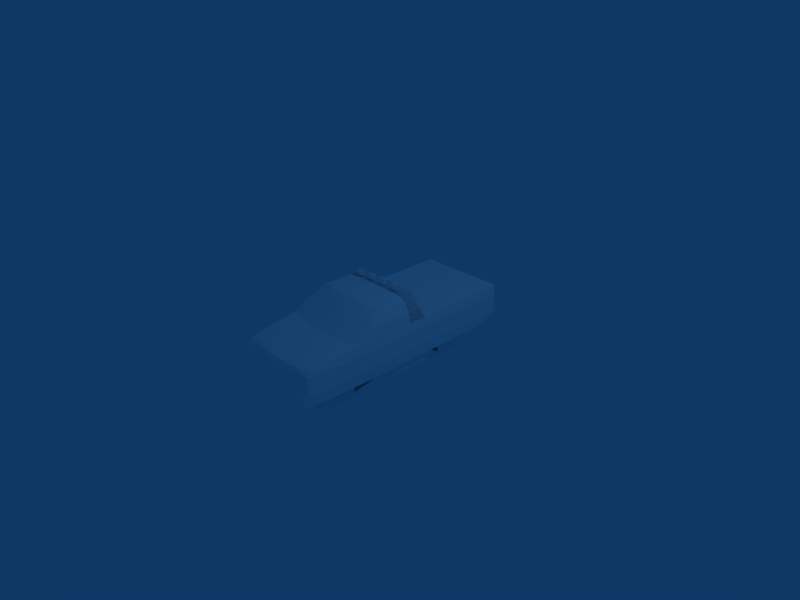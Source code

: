 # Source: executioner-MT.blend  (saved by Blender 2.48.1; exported with 4.5.12 LTS)
import bpy
from mathutils import Matrix  # noqa: F401  (used for matrix-valued properties, if any)

bpy.ops.wm.read_factory_settings(use_empty=True)
scene = bpy.context.scene
scene.name = 'Scene'

# ---- collections
col_collection_1 = bpy.data.collections.new('Collection 1'); scene.collection.children.link(col_collection_1)

# ---- materials (node trees are filled in below, after node groups)
mat_material_1 = bpy.data.materials.new('Material#1')
mat_material_1.alpha_threshold = 0.0
mat_material_1.diffuse_color = (1.0, 1.0, 1.0, 1.0)
mat_material_1.roughness = 0.5
mat_material_1.line_color = (0.0, 0.0, 0.0, 1.0)

# ---- material node trees

# ---- world
world_world = bpy.data.worlds.new('World'); scene.world = world_world
world_world.color = (0.05656, 0.2208, 0.4)
world_world.use_sun_shadow = False
world_world.sun_shadow_jitter_overblur = 0.0
world_world.cycles.sampling_method = 'MANUAL'
world_world.cycles.sample_map_resolution = 256

# ---- cameras
cam_camera = bpy.data.cameras.new('Camera')
cam_camera.passepartout_alpha = 0.2
cam_camera.clip_end = 100.0
cam_camera.lens = 35.0
cam_camera.ortho_scale = 7.314
cam_camera.show_passepartout = False
cam_camera.show_safe_areas = True
cam_camera.dof.focus_distance = 0.0
cam_camera.dof.aperture_fstop = 128.0

# ---- lights
light_spot = bpy.data.lights.new('Spot', 'POINT')
light_spot.transmission_factor = 0.0
light_spot.cutoff_distance = 30.0
light_spot.energy = 100.0
light_spot.shadow_buffer_clip_start = 1.001
light_spot.shadow_soft_size = 1.0
light_spot.shadow_maximum_resolution = 0.006
light_spot.use_absolute_resolution = True
light_spot.cycles.use_multiple_importance_sampling = False

# ---- meshes
me_body0_prm0_material_1 = bpy.data.meshes.new('Body0.prm0_Material#1')
me_body0_prm0_material_1.from_pydata([(-0.651, 0.235, 0.4465), (-0.685, 0.3, 0.2935), (-0.685, 0.021, 0.2935), (-0.651, 0.021, 0.4465), (-0.592, 0.021, 0.5715), (-0.592, 0.201, 0.5715), (-0.54, -0.006, 0.6495), (-0.532, 0.169, 0.6785), (-0.36, -0.006, 0.6625), (-0.355, 0.163, 0.7035), (0.0, -0.006, 0.6735), (0.0, 0.163, 0.7035), (0.36, -0.006, 0.6645), (0.355, 0.163, 0.7035), (0.54, -0.006, 0.6465), (0.532, 0.169, 0.6785), (0.59, 0.021, 0.5725), (0.59, 0.201, 0.5725), (0.652, 0.021, 0.4445), (0.652, 0.235, 0.4445), (0.685, 0.021, 0.2935), (0.685, 0.3, 0.2935), (0.36, -0.515, 0.6655), (0.36, -0.006, 0.6645), (0.54, -0.006, 0.6465), (0.54, -0.44, 0.6495), (0.0, -0.541, 0.6685), (0.0, -0.006, 0.6735), (-0.54, -0.006, 0.6495), (-0.36, -0.006, 0.6625), (-0.36, -0.515, 0.6655), (-0.54, -0.44, 0.6495), (-0.592, 0.021, 0.5715), (-0.382, 0.016, 0.5725), (-0.36, -0.006, 0.6625), (-0.54, -0.006, 0.6495), (-0.685, 0.021, 0.2935), (-0.456, 0.016, 0.2935), (-0.427, 0.016, 0.4455), (-0.651, 0.021, 0.4465), (-0.191, 0.016, 0.5725), (0.0, -0.006, 0.6735), (0.456, 0.016, 0.2935), (0.427, 0.016, 0.4455), (0.191, 0.016, 0.5725), (0.0, 0.016, 0.5725), (-0.213, 0.016, 0.4455), (0.714, 1.741, 0.1675), (0.685, 1.791, 0.2935), (0.652, 1.845, 0.1675), (0.652, 1.845, -0.1125), (0.685, 1.792, -0.2145), (0.714, 1.741, -0.1125), (0.456, 1.845, 0.1675), (0.456, 1.791, 0.2935), (0.456, 1.845, -0.1125), (0.456, 1.792, -0.2145), (0.227, 1.845, 0.1675), (0.227, 1.791, 0.2935), (0.227, 1.845, -0.1125), (0.227, 1.792, -0.2145), (-0.652, 1.845, 0.1675), (-0.685, 1.791, 0.2935), (-0.714, 1.741, 0.1675), (-0.652, 1.845, -0.1125), (-0.685, 1.792, -0.2145), (-0.714, 1.741, -0.1125), (-0.456, 1.845, 0.1675), (-0.456, 1.791, 0.2935), (-0.456, 1.845, -0.1125), (-0.456, 1.792, -0.2145), (-0.227, 1.845, 0.1675), (-0.227, 1.791, 0.2935), (-0.227, 1.845, -0.1125), (-0.227, 1.792, -0.2145), (0.685, 1.664, -0.2395), (0.685, 1.792, -0.2145), (-0.685, 1.792, -0.2145), (-0.685, 1.664, -0.2395), (0.685, 1.537, -0.2645), (-0.685, 1.537, -0.2645), (0.685, 1.385, -0.2895), (-0.685, 1.385, -0.2895), (-0.685, -0.922, -0.2895), (0.685, -0.922, -0.2895), (0.662, -1.506, -0.2895), (-0.662, -1.506, -0.2895), (0.644, -1.658, -0.2895), (-0.644, -1.658, -0.2895), (-0.456, 1.385, -0.2895), (0.456, 1.385, -0.2895), (0.456, -1.531, -0.2895), (-0.456, -1.531, -0.2895), (-0.615, 1.537, -0.2645), (0.615, 1.537, -0.2645), (0.615, 1.385, -0.2895), (-0.615, 1.385, -0.2895), (-0.615, 1.664, -0.2395), (0.615, 1.664, -0.2395), (0.624, -1.734, -0.2895), (0.644, -1.658, -0.2895), (-0.644, -1.658, -0.2895), (-0.624, -1.734, -0.2895), (0.664, -1.658, 0.1665), (0.672, -1.658, -0.1125), (0.651, -1.734, -0.1125), (0.651, -1.734, 0.1665), (0.456, -1.754, -0.1125), (0.431, -1.759, -0.1125), (0.431, -1.759, 0.1665), (0.456, -1.754, 0.1665), (0.0, -1.794, -0.1125), (0.0, -1.794, 0.1665), (0.59, 0.021, 0.5725), (0.591, -0.566, 0.5725), (0.54, -0.44, 0.6495), (0.54, -0.006, 0.6465), (0.662, -1.506, 0.2425), (0.685, -0.922, 0.3195), (0.714, -0.922, 0.1675), (0.69, -1.506, 0.1675), (0.631, -1.709, 0.1915), (0.644, -1.658, 0.2175), (0.664, -1.658, 0.1665), (0.651, -1.734, 0.1665), (0.69, -1.506, -0.1125), (0.714, -0.922, -0.1125), (0.685, -0.922, -0.2895), (0.662, -1.506, -0.2895), (0.685, 0.021, 0.2935), (0.652, -0.744, 0.4455), (0.652, 0.021, 0.4445), (0.672, -1.658, -0.1125), (0.714, 0.016, 0.1675), (0.714, 0.016, -0.1125), (0.644, -1.658, -0.2895), (0.685, 0.016, -0.2895), (-0.685, 0.021, 0.2935), (-0.685, 0.3, 0.2935), (-0.651, 0.235, 0.4465), (-0.651, 0.021, 0.4465), (-0.592, 0.021, 0.5715), (-0.592, 0.201, 0.5715), (-0.54, -0.006, 0.6495), (-0.532, 0.169, 0.6785), (0.59, 0.021, 0.5725), (0.54, -0.006, 0.6465), (0.532, 0.169, 0.6785), (0.59, 0.201, 0.5725), (0.652, 0.021, 0.4445), (0.652, 0.235, 0.4445), (0.685, 0.021, 0.2935), (0.685, 0.3, 0.2935), (-0.36, -0.006, 0.6625), (-0.54, -0.006, 0.6495), (-0.532, 0.169, 0.6785), (-0.355, 0.163, 0.7035), (0.36, -0.006, 0.6645), (0.355, 0.163, 0.7035), (0.54, -0.006, 0.6465), (0.532, 0.169, 0.6785), (-0.54, -0.44, 0.6495), (-0.36, -0.515, 0.6655), (-0.382, -0.642, 0.5725), (-0.591, -0.566, 0.5725), (-0.427, -0.819, 0.4455), (-0.652, -0.744, 0.4455), (-0.456, -0.998, 0.3195), (-0.685, -0.922, 0.3195), (0.0, -0.541, 0.6685), (0.0, -0.692, 0.5725), (0.0, -0.866, 0.4455), (0.0, -1.037, 0.3295), (0.382, -0.642, 0.5725), (0.36, -0.515, 0.6655), (0.54, -0.44, 0.6495), (0.591, -0.566, 0.5725), (0.427, -0.819, 0.4455), (0.456, -0.998, 0.3195), (0.652, -0.744, 0.4455), (0.685, -0.922, 0.3195), (0.36, -0.006, 0.6645), (0.382, 0.016, 0.5725), (0.59, 0.021, 0.5725), (0.54, -0.006, 0.6465), (0.685, 0.021, 0.2935), (0.652, 0.021, 0.4445), (0.213, 0.016, 0.4455), (-0.714, 1.664, 0.1675), (-0.685, 1.664, 0.2935), (-0.685, 1.537, 0.2935), (-0.714, 1.537, 0.1675), (-0.685, 1.385, -0.2895), (-0.714, 1.385, -0.1125), (-0.714, 0.016, -0.1125), (-0.685, 0.016, -0.2895), (-0.714, 1.537, -0.1125), (-0.685, 1.537, -0.2645), (-0.685, 1.664, -0.2395), (-0.714, 1.664, -0.1125), (-0.685, 0.021, 0.2935), (-0.714, 0.016, 0.1675), (-0.714, 1.741, 0.1675), (-0.685, 1.791, 0.2935), (-0.714, 1.741, -0.1125), (-0.685, 1.792, -0.2145), (-0.651, -1.734, -0.1125), (-0.672, -1.658, -0.1125), (-0.664, -1.658, 0.1665), (-0.651, -1.734, 0.1665), (-0.431, -1.759, 0.1665), (-0.431, -1.759, -0.1125), (-0.456, -1.754, -0.1125), (-0.456, -1.754, 0.1665), (0.166, 0.016, 0.7825), (0.166, 0.016, 0.7055), (0.064, 0.016, 0.7055), (0.064, 0.016, 0.7825), (0.166, 0.066, 0.7055), (0.064, 0.066, 0.7055), (0.166, 0.066, 0.7825), (0.064, 0.066, 0.7825), (-0.068, 0.016, 0.7785), (-0.068, 0.016, 0.7025), (-0.169, 0.016, 0.7025), (-0.169, 0.016, 0.7785), (-0.068, 0.066, 0.7025), (-0.169, 0.066, 0.7025), (-0.068, 0.066, 0.7785), (-0.169, 0.066, 0.7785), (-0.306, 0.016, 0.7645), (-0.306, 0.016, 0.6885), (-0.407, 0.016, 0.6885), (-0.407, 0.016, 0.7645), (-0.306, 0.066, 0.6885), (-0.407, 0.066, 0.6885), (-0.306, 0.066, 0.7645), (-0.407, 0.066, 0.7645), (0.404, 0.016, 0.7645), (0.404, 0.016, 0.6885), (0.303, 0.016, 0.6885), (0.303, 0.016, 0.7645), (0.404, 0.066, 0.6885), (0.303, 0.066, 0.6885), (0.404, 0.066, 0.7645), (0.303, 0.066, 0.7645), (0.685, 0.021, 0.2935), (0.456, 0.016, 0.2935), (0.456, 1.537, 0.2935), (0.685, 1.537, 0.2935), (0.456, 1.664, 0.2935), (0.685, 1.664, 0.2935), (0.456, 1.791, 0.2935), (0.685, 1.791, 0.2935), (0.227, 1.664, 0.2935), (0.227, 1.537, 0.2935), (0.227, 0.016, 0.2935), (0.227, 1.791, 0.2935), (-0.456, 0.016, 0.2935), (-0.685, 0.021, 0.2935), (-0.685, 1.537, 0.2935), (-0.456, 1.537, 0.2935), (-0.685, 1.664, 0.2935), (-0.456, 1.664, 0.2935), (-0.685, 1.791, 0.2935), (-0.456, 1.791, 0.2935), (-0.227, 1.664, 0.2935), (-0.227, 1.537, 0.2935), (-0.227, 0.016, 0.2935), (-0.227, 1.791, 0.2935), (0.456, -1.804, -0.1125), (0.431, -1.809, -0.1125), (0.431, -1.759, -0.1125), (0.456, -1.754, -0.1125), (0.651, -1.734, -0.1125), (0.611, -1.785, -0.1125), (0.0, -1.845, -0.1125), (0.0, -1.794, -0.1125), (0.672, -1.658, -0.1125), (0.644, -1.658, -0.2895), (0.624, -1.734, -0.2895), (0.611, -1.785, -0.2645), (0.456, -1.804, -0.2645), (0.431, -1.809, -0.2645), (0.0, -1.845, -0.2645), (0.456, -1.734, -0.2895), (0.431, -1.734, -0.2895), (0.0, -1.734, -0.2895), (-0.54, -0.44, 0.6495), (-0.591, -0.566, 0.5725), (-0.592, 0.021, 0.5715), (-0.54, -0.006, 0.6495), (-0.714, -0.922, 0.1675), (-0.685, -0.922, 0.3195), (-0.662, -1.506, 0.2425), (-0.69, -1.506, 0.1675), (-0.664, -1.658, 0.1665), (-0.644, -1.658, 0.2175), (-0.631, -1.709, 0.1915), (-0.651, -1.734, 0.1665), (-0.685, -0.922, -0.2895), (-0.714, -0.922, -0.1125), (-0.69, -1.506, -0.1125), (-0.662, -1.506, -0.2895), (-0.652, -0.744, 0.4455), (-0.685, 0.021, 0.2935), (-0.651, 0.021, 0.4465), (-0.672, -1.658, -0.1125), (-0.714, 0.016, -0.1125), (-0.714, 0.016, 0.1675), (-0.644, -1.658, -0.2895), (-0.685, 0.016, -0.2895), (0.685, 1.537, 0.2935), (0.685, 1.664, 0.2935), (0.714, 1.664, 0.1675), (0.714, 1.537, 0.1675), (0.714, 0.016, -0.1125), (0.714, 1.385, -0.1125), (0.685, 1.385, -0.2895), (0.685, 0.016, -0.2895), (0.685, 1.664, -0.2395), (0.685, 1.537, -0.2645), (0.714, 1.537, -0.1125), (0.714, 1.664, -0.1125), (0.714, 0.016, 0.1675), (0.685, 0.021, 0.2935), (0.685, 1.791, 0.2935), (0.714, 1.741, 0.1675), (0.714, 1.741, -0.1125), (0.685, 1.792, -0.2145), (-0.431, -1.759, -0.1125), (-0.431, -1.809, -0.1125), (-0.456, -1.804, -0.1125), (-0.456, -1.754, -0.1125), (-0.651, -1.734, -0.1125), (-0.611, -1.785, -0.1125), (-0.644, -1.658, -0.2895), (-0.672, -1.658, -0.1125), (-0.624, -1.734, -0.2895), (-0.611, -1.785, -0.2645), (-0.431, -1.809, -0.2645), (-0.456, -1.804, -0.2645), (-0.431, -1.734, -0.2895), (-0.456, -1.734, -0.2895), (0.166, 0.066, 0.7825), (0.064, 0.066, 0.7825), (0.064, 0.066, 0.7055), (0.166, 0.066, 0.7055), (-0.068, 0.066, 0.7785), (-0.169, 0.066, 0.7785), (-0.169, 0.066, 0.7025), (-0.068, 0.066, 0.7025), (-0.306, 0.066, 0.7645), (-0.407, 0.066, 0.7645), (-0.407, 0.066, 0.6885), (-0.306, 0.066, 0.6885), (0.404, 0.066, 0.7645), (0.303, 0.066, 0.7645), (0.303, 0.066, 0.6885), (0.404, 0.066, 0.6885), (0.456, -1.658, 0.2345), (0.644, -1.658, 0.2175), (0.631, -1.709, 0.1915), (0.456, -1.728, 0.2095), (0.431, -1.658, 0.2425), (0.431, -1.728, 0.2175), (0.0, -1.767, 0.2175), (0.0, -1.658, 0.2425), (0.456, -1.506, 0.2605), (0.662, -1.506, 0.2425), (0.0, -1.037, 0.3295), (0.456, -0.998, 0.3195), (0.431, -1.506, 0.2675), (0.0, -1.506, 0.2675), (0.685, -0.922, 0.3195), (-0.631, -1.709, 0.1915), (-0.644, -1.658, 0.2175), (-0.456, -1.658, 0.2345), (-0.456, -1.728, 0.2095), (-0.431, -1.728, 0.2175), (-0.431, -1.658, 0.2425), (-0.662, -1.506, 0.2425), (-0.456, -1.506, 0.2605), (-0.431, -1.506, 0.2675), (-0.456, -0.998, 0.3195), (-0.685, -0.922, 0.3195), (0.456, -1.754, 0.1665), (0.651, -1.734, 0.1665), (0.431, -1.759, 0.1665), (0.0, -1.794, 0.1665), (-0.456, -1.754, 0.1665), (-0.651, -1.734, 0.1665), (-0.431, -1.759, 0.1665), (0.431, -1.506, 0.2675), (0.456, -1.506, 0.2605), (-0.456, -1.506, 0.2605), (-0.431, -1.506, 0.2675), (0.31, 0.951, -0.2835), (0.31, 1.189, -0.4445), (0.313, 0.944, -0.7825), (0.31, 1.347, -0.2835), (0.31, 0.951, -0.2835), (0.31, 1.535, -0.4385), (0.31, 1.347, -0.2835), (0.313, 1.532, -0.7355), (0.31, 1.535, -0.4385), (0.313, 0.944, -0.7825), (0.313, 1.532, -0.7355), (-0.325, 0.944, -0.7825), (-0.329, 0.951, -0.2835), (0.313, 0.944, -0.7825), (0.313, 0.944, -0.7825), (0.31, 0.951, -0.2835), (-0.329, 1.347, -0.2835), (-0.329, 1.535, -0.4385), (0.31, 1.347, -0.2835), (0.31, 1.347, -0.2835), (0.31, 1.535, -0.4385), (-0.329, 1.535, -0.4385), (-0.325, 1.532, -0.7355), (0.31, 1.535, -0.4385), (0.313, 1.532, -0.7355), (-0.325, 1.532, -0.7355), (-0.325, 0.944, -0.7825), (0.313, 1.532, -0.7355), (-0.329, 1.189, -0.4445), (-0.329, 0.951, -0.2835), (-0.329, 0.951, -0.2835), (-0.329, 1.347, -0.2835), (-0.329, 1.535, -0.4385), (-0.329, 1.189, -0.4445), (-0.325, 1.532, -0.7355), (-0.325, 0.944, -0.7825), (-0.486, 0.375, -0.2835), (-0.486, 0.375, -0.4915), (-0.486, -0.098, -0.2835), (-0.486, -0.098, -0.4915), (-0.606, 0.375, -0.4915), (-0.606, 0.375, -0.2835), (-0.606, -0.098, -0.4915), (-0.606, -0.098, -0.2835), (-0.206, -0.71, -0.6675), (-0.206, -0.71, -0.7765), (-0.325, -0.71, -0.6675), (-0.325, -0.71, -0.7765), (-0.206, 0.944, -0.6735), (-0.206, 0.944, -0.7825), (-0.325, 0.944, -0.6735), (-0.325, 0.944, -0.7825), (-0.325, -0.71, -0.2835), (-0.325, -0.949, -0.4445), (-0.329, -0.707, -0.7825), (-0.325, -1.11, -0.2835), (-0.325, -0.71, -0.2835), (-0.325, -1.295, -0.4385), (-0.325, -1.11, -0.2835), (-0.329, -1.292, -0.7355), (-0.325, -1.295, -0.4385), (-0.329, -0.707, -0.7825), (-0.329, -1.292, -0.7355), (0.31, -0.707, -0.7825), (0.31, -0.71, -0.2835), (-0.329, -0.707, -0.7825), (-0.329, -0.707, -0.7825), (-0.325, -0.71, -0.2835), (0.31, -1.11, -0.2835), (0.31, -1.295, -0.4385), (-0.325, -1.11, -0.2835), (0.31, -1.295, -0.4385), (-0.325, -1.295, -0.4385), (0.31, -1.292, -0.7355), (-0.325, -1.295, -0.4385), (-0.329, -1.292, -0.7355), (0.31, -1.292, -0.7355), (0.31, -0.707, -0.7825), (-0.329, -1.292, -0.7355), (0.31, -0.949, -0.4445), (0.31, -0.71, -0.2835), (0.31, -0.71, -0.2835), (0.31, -1.11, -0.2835), (0.31, -1.11, -0.2835), (0.31, -1.295, -0.4385), (0.31, -0.949, -0.4445), (0.31, -1.292, -0.7355), (0.31, -0.707, -0.7825), (0.47, -0.098, -0.2835), (0.47, -0.098, -0.4915), (0.47, 0.375, -0.2835), (0.47, 0.375, -0.4915), (0.59, -0.098, -0.4915), (0.59, -0.098, -0.2835), (0.59, 0.375, -0.4915), (0.59, 0.375, -0.2835), (0.19, 0.944, -0.6735), (0.19, 0.944, -0.7825), (0.31, 0.944, -0.6735), (0.31, 0.944, -0.7825), (0.19, -0.707, -0.6675), (0.19, -0.707, -0.7765), (0.31, -0.707, -0.6675), (0.31, -0.707, -0.7765)], [], [(0, 2, 1), (0, 3, 2), (0, 4, 3), (0, 5, 4), (5, 6, 4), (5, 7, 6), (7, 8, 6), (7, 9, 8), (9, 10, 8), (9, 11, 10), (11, 12, 10), (11, 13, 12), (13, 14, 12), (13, 15, 14), (15, 16, 14), (15, 17, 16), (17, 18, 16), (17, 19, 18), (19, 20, 18), (19, 21, 20), (22, 24, 23), (22, 25, 24), (26, 23, 27), (26, 22, 23), (28, 30, 29), (28, 31, 30), (29, 26, 27), (29, 30, 26), (32, 34, 33), (32, 35, 34), (36, 38, 37), (36, 39, 38), (33, 41, 40), (33, 34, 41), (38, 42, 37), (38, 43, 42), (44, 40, 41), (44, 45, 40), (46, 33, 40), (46, 38, 33), (38, 32, 33), (38, 39, 32), (47, 49, 48), (47, 50, 49), (47, 51, 50), (47, 52, 51), (53, 48, 49), (53, 54, 48), (55, 49, 50), (55, 53, 49), (56, 50, 51), (56, 55, 50), (57, 54, 53), (57, 58, 54), (59, 53, 55), (59, 57, 53), (60, 55, 56), (60, 59, 55), (61, 63, 62), (61, 64, 63), (65, 63, 64), (65, 66, 63), (62, 67, 61), (62, 68, 67), (61, 69, 64), (61, 67, 69), (64, 70, 65), (64, 69, 70), (68, 71, 67), (68, 72, 71), (67, 73, 69), (67, 71, 73), (69, 74, 70), (69, 73, 74), (71, 58, 57), (71, 72, 58), (73, 57, 59), (73, 71, 57), (74, 59, 60), (74, 73, 59), (75, 77, 76), (75, 78, 77), (79, 78, 75), (79, 80, 78), (81, 80, 79), (81, 82, 80), (81, 83, 82), (81, 84, 83), (85, 83, 84), (85, 86, 83), (87, 86, 85), (87, 88, 86), (89, 91, 90), (89, 92, 91), (93, 95, 94), (93, 96, 95), (97, 94, 98), (97, 93, 94), (99, 101, 100), (99, 102, 101), (103, 105, 104), (103, 106, 105), (107, 109, 108), (107, 110, 109), (107, 106, 110), (107, 105, 106), (108, 112, 111), (108, 109, 112), (113, 115, 114), (113, 116, 115), (117, 119, 118), (117, 120, 119), (121, 123, 122), (124, 123, 121), (125, 127, 126), (125, 128, 127), (129, 130, 118), (129, 131, 130), (123, 125, 120), (123, 132, 125), (119, 134, 133), (119, 126, 134), (122, 120, 117), (122, 123, 120), (120, 126, 119), (120, 125, 126), (128, 132, 135), (128, 125, 132), (119, 129, 118), (119, 133, 129), (126, 136, 134), (126, 127, 136), (131, 114, 130), (131, 113, 114), (137, 139, 138), (137, 140, 139), (141, 139, 140), (141, 142, 139), (143, 142, 141), (143, 144, 142), (145, 147, 146), (145, 148, 147), (149, 148, 145), (149, 150, 148), (151, 150, 149), (151, 152, 150), (153, 155, 154), (153, 156, 155), (10, 156, 153), (10, 11, 156), (157, 11, 10), (157, 158, 11), (159, 158, 157), (159, 160, 158), (161, 163, 162), (164, 163, 161), (164, 165, 163), (166, 167, 165), (166, 168, 167), (162, 170, 169), (162, 163, 170), (165, 172, 171), (165, 167, 172), (171, 163, 165), (171, 170, 163), (165, 164, 166), (173, 175, 174), (173, 176, 175), (173, 177, 176), (178, 179, 177), (178, 180, 179), (170, 174, 169), (170, 173, 174), (172, 177, 171), (172, 178, 177), (177, 179, 176), (177, 170, 171), (177, 173, 170), (181, 183, 182), (181, 184, 183), (43, 185, 42), (43, 186, 185), (41, 182, 44), (41, 181, 182), (186, 182, 183), (186, 43, 182), (43, 44, 182), (43, 187, 44), (187, 40, 44), (187, 46, 40), (188, 190, 189), (188, 191, 190), (192, 194, 193), (192, 195, 194), (196, 198, 197), (196, 199, 198), (191, 200, 190), (191, 201, 200), (202, 189, 203), (202, 188, 189), (199, 191, 188), (199, 196, 191), (201, 196, 194), (201, 191, 196), (204, 188, 202), (204, 199, 188), (198, 204, 205), (198, 199, 204), (193, 197, 192), (193, 196, 197), (206, 208, 207), (206, 209, 208), (210, 212, 211), (210, 213, 212), (209, 212, 213), (209, 206, 212), (112, 211, 111), (112, 210, 211), (214, 216, 215), (214, 217, 216), (218, 216, 219), (218, 215, 216), (220, 215, 218), (220, 214, 215), (221, 214, 220), (221, 217, 214), (219, 217, 221), (219, 216, 217), (222, 224, 223), (222, 225, 224), (226, 224, 227), (226, 223, 224), (228, 223, 226), (228, 222, 223), (229, 222, 228), (229, 225, 222), (227, 225, 229), (227, 224, 225), (230, 232, 231), (230, 233, 232), (234, 232, 235), (234, 231, 232), (236, 231, 234), (236, 230, 231), (237, 230, 236), (237, 233, 230), (235, 233, 237), (235, 232, 233), (238, 240, 239), (238, 241, 240), (242, 240, 243), (242, 239, 240), (244, 239, 242), (244, 238, 239), (245, 238, 244), (245, 241, 238), (243, 241, 245), (243, 240, 241), (246, 248, 247), (246, 249, 248), (250, 249, 251), (250, 248, 249), (252, 251, 253), (252, 250, 251), (254, 248, 250), (254, 255, 248), (255, 247, 248), (255, 256, 247), (257, 250, 252), (257, 254, 250), (258, 260, 259), (258, 261, 260), (260, 263, 262), (260, 261, 263), (262, 265, 264), (262, 263, 265), (261, 266, 263), (261, 267, 266), (261, 268, 267), (261, 258, 268), (263, 269, 265), (263, 266, 269), (266, 255, 254), (266, 267, 255), (269, 254, 257), (269, 266, 254), (256, 267, 268), (256, 255, 267), (270, 272, 271), (270, 273, 272), (270, 274, 273), (270, 275, 274), (276, 272, 277), (276, 271, 272), (274, 279, 278), (274, 280, 279), (274, 281, 280), (274, 275, 281), (282, 271, 283), (282, 270, 271), (282, 275, 270), (282, 281, 275), (283, 276, 284), (283, 271, 276), (285, 283, 286), (285, 282, 283), (285, 281, 282), (285, 280, 281), (286, 284, 287), (286, 283, 284), (288, 290, 289), (288, 291, 290), (292, 294, 293), (295, 294, 292), (296, 298, 297), (296, 299, 298), (300, 302, 301), (300, 303, 302), (304, 305, 293), (304, 306, 305), (302, 296, 295), (302, 307, 296), (308, 292, 309), (308, 301, 292), (295, 297, 294), (295, 296, 297), (301, 295, 292), (301, 302, 295), (307, 303, 310), (307, 302, 303), (305, 292, 293), (305, 309, 292), (311, 301, 308), (311, 300, 301), (289, 306, 304), (289, 290, 306), (312, 314, 313), (312, 315, 314), (316, 318, 317), (316, 319, 318), (320, 322, 321), (320, 323, 322), (312, 324, 315), (312, 325, 324), (313, 327, 326), (313, 314, 327), (315, 323, 314), (315, 322, 323), (316, 315, 324), (316, 322, 315), (314, 328, 327), (314, 323, 328), (328, 320, 329), (328, 323, 320), (321, 317, 318), (321, 322, 317), (330, 332, 331), (330, 333, 332), (334, 332, 333), (334, 335, 332), (330, 276, 277), (330, 331, 276), (336, 334, 337), (336, 338, 334), (339, 334, 338), (335, 334, 339), (331, 341, 340), (331, 332, 341), (335, 341, 332), (335, 339, 341), (276, 340, 284), (276, 331, 340), (340, 343, 342), (340, 341, 343), (339, 343, 341), (339, 338, 343), (284, 342, 287), (284, 340, 342), (344, 346, 345), (344, 347, 346), (348, 350, 349), (348, 351, 350), (352, 354, 353), (352, 355, 354), (356, 358, 357), (356, 359, 358), (360, 362, 361), (360, 363, 362), (364, 366, 365), (364, 367, 366), (360, 369, 368), (360, 361, 369), (370, 372, 371), (370, 373, 372), (368, 374, 371), (368, 369, 374), (364, 373, 367), (364, 372, 373), (375, 377, 376), (375, 378, 377), (366, 380, 379), (366, 367, 380), (381, 377, 382), (381, 376, 377), (383, 370, 384), (383, 373, 370), (385, 382, 384), (385, 381, 382), (373, 380, 367), (373, 383, 380), (386, 362, 363), (387, 362, 386), (388, 366, 389), (388, 365, 366), (375, 390, 378), (375, 391, 390), (366, 392, 389), (366, 379, 392), (393, 394, 371), (394, 364, 360), (394, 393, 364), (360, 365, 363), (360, 364, 365), (395, 396, 384), (380, 395, 377), (380, 396, 395), (379, 377, 378), (379, 380, 377), (386, 365, 388), (386, 363, 365), (379, 390, 392), (379, 378, 390), (397, 399, 398), (400, 401, 398), (402, 403, 398), (404, 405, 398), (406, 407, 398), (408, 410, 409), (411, 412, 409), (413, 415, 414), (416, 417, 414), (418, 417, 419), (420, 421, 419), (422, 421, 423), (424, 410, 423), (408, 426, 425), (427, 428, 425), (413, 429, 425), (414, 431, 430), (419, 432, 430), (433, 435, 434), (436, 434, 435), (437, 439, 438), (440, 438, 439), (434, 436, 437), (439, 437, 436), (435, 441, 436), (442, 436, 441), (440, 443, 435), (441, 435, 443), (439, 444, 440), (443, 440, 444), (436, 442, 439), (444, 439, 442), (445, 433, 446), (434, 446, 433), (447, 438, 445), (433, 445, 438), (448, 437, 447), (438, 447, 437), (446, 434, 448), (437, 448, 434), (449, 451, 450), (452, 453, 450), (454, 455, 450), (456, 457, 450), (458, 459, 450), (460, 462, 461), (463, 464, 461), (465, 455, 466), (467, 469, 468), (466, 469, 470), (471, 472, 470), (473, 472, 474), (475, 462, 474), (460, 477, 476), (478, 479, 476), (480, 481, 476), (468, 483, 482), (470, 484, 482), (485, 487, 486), (488, 486, 487), (489, 491, 490), (492, 490, 491), (486, 488, 489), (491, 489, 488), (487, 493, 488), (494, 488, 493), (492, 495, 487), (493, 487, 495), (491, 496, 492), (495, 492, 496), (488, 494, 491), (496, 491, 494), (497, 485, 498), (486, 498, 485), (499, 490, 497), (485, 497, 490), (500, 489, 499), (490, 499, 489), (498, 486, 500), (489, 500, 486)])
_uv = me_body0_prm0_material_1.uv_layers.new(name='UVTex')
_uv.uv.foreach_set('vector', [0.3906, 0.3555, 0.3457, 0.3555, 0.3906, 0.3555, 0.3906, 0.3555, 0.3457, 0.3555, 0.3457, 0.3555, 0.3906, 0.3555, 0.3457, 0.3594, 0.3457, 0.3555, 0.3906, 0.3555, 0.3906, 0.3594, 0.3457, 0.3594, 0.3906, 0.3594, 0.3457, 0.3633, 0.3457, 0.3594, 0.3906, 0.3594, 0.3906, 0.3633, 0.3457, 0.3633, 0.3906, 0.3633, 0.3457, 0.375, 0.3457, 0.3633, 0.3906, 0.3633, 0.3906, 0.375, 0.3457, 0.375, 0.3906, 0.375, 0.3457, 0.3984, 0.3457, 0.375, 0.3906, 0.375, 0.3926, 0.3984, 0.3457, 0.3984, 0.3926, 0.3984, 0.3457, 0.4219, 0.3457, 0.3984, 0.3926, 0.3984, 0.3926, 0.4219, 0.3457, 0.4219, 0.3926, 0.4219, 0.3457, 0.4336, 0.3457, 0.4219, 0.3926, 0.4219, 0.3926, 0.4336, 0.3457, 0.4336, 0.3926, 0.4336, 0.3457, 0.4375, 0.3457, 0.4336, 0.3926, 0.4336, 0.3926, 0.4375, 0.3457, 0.4375, 0.3926, 0.4375, 0.3457, 0.4414, 0.3457, 0.4375, 0.3926, 0.4375, 0.3926, 0.4414, 0.3457, 0.4414, 0.3926, 0.4414, 0.3457, 0.4414, 0.3457, 0.4414, 0.3926, 0.4414, 0.3926, 0.4414, 0.3457, 0.4414, 0.3477, 0.4297, 0.3926, 0.4414, 0.3926, 0.4297, 0.3477, 0.4297, 0.3535, 0.4414, 0.3926, 0.4414, 0.3457, 0.3984, 0.3926, 0.4297, 0.3926, 0.3984, 0.3457, 0.3984, 0.3477, 0.4297, 0.3926, 0.4297, 0.3926, 0.3555, 0.3477, 0.3672, 0.3926, 0.3672, 0.3926, 0.3555, 0.3535, 0.3555, 0.3477, 0.3672, 0.3926, 0.3672, 0.3457, 0.3984, 0.3926, 0.3984, 0.3926, 0.3672, 0.3477, 0.3672, 0.3457, 0.3984, 0.4766, 0.4883, 0.4941, 0.582, 0.4766, 0.5703, 0.4766, 0.4883, 0.4902, 0.5078, 0.4941, 0.582, 0.4238, 0.4531, 0.4512, 0.5547, 0.4238, 0.543, 0.4238, 0.4531, 0.4512, 0.4648, 0.4512, 0.5547, 0.4766, 0.5703, 0.4961, 0.7227, 0.4766, 0.6484, 0.4766, 0.5703, 0.4941, 0.582, 0.4961, 0.7227, 0.4512, 0.5547, 0.4238, 0.543, 0.4238, 0.543, 0.4512, 0.5547, 0.4512, 0.5547, 0.4238, 0.543, 0.4766, 0.6484, 0.4766, 0.6484, 0.4961, 0.7227, 0.4766, 0.6484, 0.4766, 0.7227, 0.4766, 0.6484, 0.4512, 0.6406, 0.4766, 0.5703, 0.4766, 0.6484, 0.4512, 0.6406, 0.4512, 0.5547, 0.4766, 0.5703, 0.4512, 0.5547, 0.4766, 0.4883, 0.4766, 0.5703, 0.4512, 0.5547, 0.4512, 0.4648, 0.4766, 0.4883, 0.001953, 0.1055, 0.01758, 0.1055, 0.009766, 0.003906, 0.001953, 0.1055, 0.01758, 0.2383, 0.01758, 0.1055, 0.001953, 0.1055, 0.009766, 0.3008, 0.01758, 0.2383, 0.001953, 0.1055, 0.001953, 0.2383, 0.009766, 0.3008, 0.07227, 0.1055, 0.009766, 0.003906, 0.01758, 0.1055, 0.07227, 0.1055, 0.07227, 0.003906, 0.009766, 0.003906, 0.07227, 0.2383, 0.01758, 0.1055, 0.01758, 0.2383, 0.07227, 0.2383, 0.07227, 0.1055, 0.01758, 0.1055, 0.07227, 0.3008, 0.01758, 0.2383, 0.009766, 0.3008, 0.07227, 0.3008, 0.07227, 0.2383, 0.01758, 0.2383, 0.1348, 0.1055, 0.07227, 0.003906, 0.07227, 0.1055, 0.1348, 0.1055, 0.1348, 0.003906, 0.07227, 0.003906, 0.1348, 0.2383, 0.07227, 0.1055, 0.07227, 0.2383, 0.1348, 0.2383, 0.1348, 0.1055, 0.07227, 0.1055, 0.1348, 0.3008, 0.07227, 0.2383, 0.07227, 0.3008, 0.1348, 0.3008, 0.1348, 0.2383, 0.07227, 0.2383, 0.375, 0.1055, 0.3906, 0.1055, 0.3828, 0.003906, 0.375, 0.1055, 0.375, 0.2383, 0.3906, 0.1055, 0.3828, 0.3008, 0.3906, 0.1055, 0.375, 0.2383, 0.3828, 0.3008, 0.3906, 0.2383, 0.3906, 0.1055, 0.3828, 0.003906, 0.3203, 0.1055, 0.375, 0.1055, 0.3828, 0.003906, 0.3203, 0.003906, 0.3203, 0.1055, 0.375, 0.1055, 0.3203, 0.2383, 0.375, 0.2383, 0.375, 0.1055, 0.3203, 0.1055, 0.3203, 0.2383, 0.375, 0.2383, 0.3203, 0.3008, 0.3828, 0.3008, 0.375, 0.2383, 0.3203, 0.2383, 0.3203, 0.3008, 0.3203, 0.003906, 0.2578, 0.1055, 0.3203, 0.1055, 0.3203, 0.003906, 0.2578, 0.003906, 0.2578, 0.1055, 0.3203, 0.1055, 0.2578, 0.2383, 0.3203, 0.2383, 0.3203, 0.1055, 0.2578, 0.1055, 0.2578, 0.2383, 0.3203, 0.2383, 0.2578, 0.3008, 0.3203, 0.3008, 0.3203, 0.2383, 0.2578, 0.2383, 0.2578, 0.3008, 0.2578, 0.1055, 0.1348, 0.003906, 0.1348, 0.1055, 0.2578, 0.1055, 0.2578, 0.003906, 0.1348, 0.003906, 0.2578, 0.2383, 0.1348, 0.1055, 0.1348, 0.2383, 0.2578, 0.2383, 0.2578, 0.1055, 0.1348, 0.1055, 0.2578, 0.3008, 0.1348, 0.2383, 0.1348, 0.3008, 0.2578, 0.3008, 0.2578, 0.2383, 0.1348, 0.2383, 0.3984, 0.01953, 0.4961, 0.003906, 0.3984, 0.003906, 0.3984, 0.01953, 0.4961, 0.01953, 0.4961, 0.003906, 0.3984, 0.03516, 0.4961, 0.01953, 0.3984, 0.01953, 0.3984, 0.03516, 0.4961, 0.03516, 0.4961, 0.01953, 0.3984, 0.05859, 0.4961, 0.03516, 0.3984, 0.03516, 0.3984, 0.05859, 0.4961, 0.05859, 0.4961, 0.03516, 0.3984, 0.05859, 0.4961, 0.3398, 0.4961, 0.05859, 0.3984, 0.05859, 0.3984, 0.3398, 0.4961, 0.3398, 0.3984, 0.418, 0.4961, 0.3398, 0.3984, 0.3398, 0.3984, 0.418, 0.4961, 0.418, 0.4961, 0.3398, 0.4004, 0.4375, 0.4961, 0.418, 0.3984, 0.418, 0.4004, 0.4375, 0.4941, 0.4375, 0.4961, 0.418, 0.4805, 0.05859, 0.4141, 0.4219, 0.4141, 0.05859, 0.4805, 0.05859, 0.4805, 0.4219, 0.4141, 0.4219, 0.4922, 0.03516, 0.4023, 0.05859, 0.4023, 0.03516, 0.4922, 0.03516, 0.4922, 0.05859, 0.4023, 0.05859, 0.4922, 0.01953, 0.4023, 0.03516, 0.4023, 0.01953, 0.4922, 0.01953, 0.4922, 0.03516, 0.4023, 0.03516, 0.4941, 0.4375, 0.4004, 0.4375, 0.4941, 0.4375, 0.4941, 0.4375, 0.4004, 0.4375, 0.4004, 0.4375, 0.3496, 0.7383, 0.3535, 0.832, 0.3496, 0.832, 0.3496, 0.7383, 0.3535, 0.7383, 0.3535, 0.832, 0.3965, 0.832, 0.4023, 0.7383, 0.4023, 0.832, 0.3965, 0.832, 0.3965, 0.7383, 0.4023, 0.7383, 0.3965, 0.832, 0.3535, 0.7383, 0.3965, 0.7383, 0.3965, 0.832, 0.3535, 0.832, 0.3535, 0.7383, 0.4023, 0.832, 0.4961, 0.7383, 0.4961, 0.832, 0.4023, 0.832, 0.4023, 0.7383, 0.4961, 0.7383, 0.3379, 0.3828, 0.25, 0.3555, 0.2266, 0.3828, 0.3379, 0.3828, 0.334, 0.3555, 0.25, 0.3555, 0.04492, 0.5156, 0.1582, 0.5469, 0.1582, 0.4883, 0.04492, 0.5156, 0.04492, 0.5469, 0.1582, 0.5469, 0.005859, 0.5391, 0.01562, 0.5469, 0.01562, 0.5273, 0.001953, 0.5469, 0.01562, 0.5469, 0.005859, 0.5391, 0.04492, 0.6602, 0.1582, 0.7305, 0.1582, 0.6602, 0.04492, 0.6602, 0.04492, 0.7305, 0.1582, 0.7305, 0.3379, 0.4961, 0.1914, 0.4336, 0.1582, 0.4883, 0.3379, 0.4961, 0.3379, 0.4336, 0.1914, 0.4336, 0.01562, 0.5469, 0.04492, 0.6602, 0.04492, 0.5469, 0.01562, 0.5469, 0.01562, 0.6602, 0.04492, 0.6602, 0.1582, 0.5469, 0.3379, 0.6602, 0.3379, 0.5469, 0.1582, 0.5469, 0.1582, 0.6602, 0.3379, 0.6602, 0.01562, 0.5273, 0.04492, 0.5469, 0.04492, 0.5156, 0.01562, 0.5273, 0.01562, 0.5469, 0.04492, 0.5469, 0.04492, 0.5469, 0.1582, 0.6602, 0.1582, 0.5469, 0.04492, 0.5469, 0.04492, 0.6602, 0.1582, 0.6602, 0.04492, 0.7305, 0.01562, 0.6602, 0.01562, 0.7305, 0.04492, 0.7305, 0.04492, 0.6602, 0.01562, 0.6602, 0.1582, 0.5469, 0.3379, 0.4961, 0.1582, 0.4883, 0.1582, 0.5469, 0.3379, 0.5469, 0.3379, 0.4961, 0.1582, 0.6602, 0.3379, 0.7305, 0.3379, 0.6602, 0.1582, 0.6602, 0.1582, 0.7305, 0.3379, 0.7305, 0.3379, 0.4336, 0.2266, 0.3828, 0.1914, 0.4336, 0.3379, 0.4336, 0.3379, 0.3828, 0.2266, 0.3828, 0.3496, 0.8555, 0.3867, 0.9609, 0.3496, 0.9883, 0.3496, 0.8555, 0.3867, 0.8555, 0.3867, 0.9609, 0.416, 0.8555, 0.3867, 0.9609, 0.3867, 0.8555, 0.416, 0.8555, 0.416, 0.9414, 0.3867, 0.9609, 0.4355, 0.8438, 0.416, 0.9414, 0.416, 0.8555, 0.4355, 0.8438, 0.4434, 0.9258, 0.416, 0.9414, 0.416, 0.8555, 0.4434, 0.9258, 0.4355, 0.8438, 0.416, 0.8555, 0.416, 0.9414, 0.4434, 0.9258, 0.3848, 0.8555, 0.416, 0.9414, 0.416, 0.8555, 0.3848, 0.8555, 0.3848, 0.9609, 0.416, 0.9414, 0.3496, 0.8555, 0.3848, 0.9609, 0.3848, 0.8555, 0.3496, 0.8555, 0.3496, 0.9883, 0.3848, 0.9609, 0.3457, 0.3672, 0.3906, 0.3555, 0.3457, 0.3555, 0.3457, 0.3672, 0.3906, 0.3672, 0.3906, 0.3555, 0.3457, 0.3984, 0.3906, 0.3672, 0.3457, 0.3672, 0.3457, 0.3984, 0.3926, 0.3984, 0.3906, 0.3672, 0.3457, 0.4297, 0.3926, 0.3984, 0.3457, 0.3984, 0.3457, 0.4297, 0.3926, 0.4297, 0.3926, 0.3984, 0.3457, 0.4414, 0.3926, 0.4297, 0.3457, 0.4297, 0.3457, 0.4414, 0.3926, 0.4414, 0.3926, 0.4297, 0.4121, 0.5078, 0.3965, 0.5703, 0.416, 0.582, 0.3965, 0.4883, 0.3965, 0.5703, 0.4121, 0.5078, 0.3965, 0.4883, 0.3711, 0.5547, 0.3965, 0.5703, 0.3711, 0.4648, 0.3457, 0.543, 0.3711, 0.5547, 0.3711, 0.4648, 0.3457, 0.4531, 0.3457, 0.543, 0.416, 0.582, 0.3965, 0.7227, 0.418, 0.7227, 0.416, 0.582, 0.3965, 0.5703, 0.3965, 0.7227, 0.3711, 0.5547, 0.3477, 0.7227, 0.3711, 0.7227, 0.3711, 0.5547, 0.3457, 0.543, 0.3477, 0.7227, 0.3711, 0.7227, 0.3965, 0.5703, 0.3711, 0.5547, 0.3711, 0.7227, 0.3965, 0.7227, 0.3965, 0.5703, 0.3711, 0.5547, 0.3965, 0.4883, 0.3711, 0.4648, 0.3965, 0.5703, 0.4121, 0.5078, 0.416, 0.582, 0.3965, 0.5703, 0.3965, 0.4883, 0.4121, 0.5078, 0.3965, 0.5703, 0.3711, 0.5547, 0.3965, 0.4883, 0.3457, 0.543, 0.3711, 0.4648, 0.3711, 0.5547, 0.3457, 0.543, 0.3457, 0.4531, 0.3711, 0.4648, 0.3965, 0.7227, 0.416, 0.582, 0.418, 0.7227, 0.3965, 0.7227, 0.3965, 0.5703, 0.416, 0.582, 0.3477, 0.7227, 0.3711, 0.5547, 0.3711, 0.7227, 0.3477, 0.7227, 0.3457, 0.543, 0.3711, 0.5547, 0.3711, 0.5547, 0.3711, 0.4648, 0.3965, 0.4883, 0.3711, 0.5547, 0.3965, 0.7227, 0.3711, 0.7227, 0.3711, 0.5547, 0.3965, 0.5703, 0.3965, 0.7227, 0.4941, 0.582, 0.4766, 0.4883, 0.4766, 0.5703, 0.4941, 0.582, 0.4902, 0.5078, 0.4766, 0.4883, 0.4512, 0.5547, 0.4238, 0.4531, 0.4238, 0.543, 0.4512, 0.5547, 0.4512, 0.4648, 0.4238, 0.4531, 0.4961, 0.7227, 0.4766, 0.5703, 0.4766, 0.6484, 0.4961, 0.7227, 0.4941, 0.582, 0.4766, 0.5703, 0.4512, 0.4648, 0.4766, 0.5703, 0.4766, 0.4883, 0.4512, 0.4648, 0.4512, 0.5547, 0.4766, 0.5703, 0.4512, 0.5547, 0.4766, 0.6484, 0.4766, 0.5703, 0.4512, 0.5547, 0.4512, 0.6406, 0.4766, 0.6484, 0.4512, 0.6406, 0.4766, 0.6484, 0.4766, 0.6484, 0.4512, 0.6406, 0.4512, 0.6406, 0.4766, 0.6484, 0.02539, 0.7969, 0.05078, 0.7461, 0.02539, 0.7461, 0.02539, 0.7969, 0.05078, 0.7969, 0.05078, 0.7461, 0.08008, 0.9883, 0.3418, 0.9141, 0.08008, 0.9141, 0.08008, 0.9883, 0.3418, 0.9883, 0.3418, 0.9141, 0.05078, 0.9141, 0.02539, 0.9688, 0.05078, 0.9805, 0.05078, 0.9141, 0.02539, 0.9141, 0.02539, 0.9688, 0.05078, 0.7969, 0.3418, 0.7461, 0.05078, 0.7461, 0.05078, 0.7969, 0.3418, 0.7969, 0.3418, 0.7461, 0.01172, 0.7969, 0.02539, 0.7461, 0.001953, 0.7461, 0.01172, 0.7969, 0.02539, 0.7969, 0.02539, 0.7461, 0.02539, 0.9141, 0.05078, 0.7969, 0.02539, 0.7969, 0.02539, 0.9141, 0.05078, 0.9141, 0.05078, 0.7969, 0.3418, 0.7969, 0.05078, 0.9141, 0.3418, 0.9141, 0.3418, 0.7969, 0.05078, 0.7969, 0.05078, 0.9141, 0.01172, 0.9141, 0.02539, 0.7969, 0.01172, 0.7969, 0.01172, 0.9141, 0.02539, 0.9141, 0.02539, 0.7969, 0.02539, 0.9688, 0.01172, 0.9141, 0.001953, 0.957, 0.02539, 0.9688, 0.02539, 0.9141, 0.01172, 0.9141, 0.08008, 0.9141, 0.05078, 0.9805, 0.08008, 0.9883, 0.08008, 0.9141, 0.05078, 0.9141, 0.05078, 0.9805, 0.3535, 0.832, 0.3496, 0.7383, 0.3496, 0.832, 0.3535, 0.832, 0.3535, 0.7383, 0.3496, 0.7383, 0.4023, 0.7383, 0.3965, 0.832, 0.4023, 0.832, 0.4023, 0.7383, 0.3965, 0.7383, 0.3965, 0.832, 0.3535, 0.7383, 0.3965, 0.832, 0.3965, 0.7383, 0.3535, 0.7383, 0.3535, 0.832, 0.3965, 0.832, 0.4961, 0.7383, 0.4023, 0.832, 0.4961, 0.832, 0.4961, 0.7383, 0.4023, 0.7383, 0.4023, 0.832, 0.4961, 0.9883, 0.4492, 0.8438, 0.4492, 0.9883, 0.4961, 0.9883, 0.4961, 0.8438, 0.4492, 0.8438, 0.4492, 0.9883, 0.4492, 0.8438, 0.4492, 0.8438, 0.4492, 0.9883, 0.4492, 0.9883, 0.4492, 0.8438, 0.4961, 0.9883, 0.4492, 0.9883, 0.4492, 0.9883, 0.4961, 0.9883, 0.4961, 0.9883, 0.4492, 0.9883, 0.4961, 0.8438, 0.4961, 0.9883, 0.4961, 0.9883, 0.4961, 0.8438, 0.4961, 0.8438, 0.4961, 0.9883, 0.4492, 0.8438, 0.4961, 0.8438, 0.4961, 0.8438, 0.4492, 0.8438, 0.4492, 0.8438, 0.4961, 0.8438, 0.4961, 0.9883, 0.4492, 0.8438, 0.4492, 0.9883, 0.4961, 0.9883, 0.4961, 0.8438, 0.4492, 0.8438, 0.4492, 0.9883, 0.4492, 0.8438, 0.4492, 0.8438, 0.4492, 0.9883, 0.4492, 0.9883, 0.4492, 0.8438, 0.4961, 0.9883, 0.4492, 0.9883, 0.4492, 0.9883, 0.4961, 0.9883, 0.4961, 0.9883, 0.4492, 0.9883, 0.4961, 0.8438, 0.4961, 0.9883, 0.4961, 0.9883, 0.4961, 0.8438, 0.4961, 0.8438, 0.4961, 0.9883, 0.4492, 0.8438, 0.4961, 0.8438, 0.4961, 0.8438, 0.4492, 0.8438, 0.4492, 0.8438, 0.4961, 0.8438, 0.4961, 0.9883, 0.4492, 0.8438, 0.4492, 0.9883, 0.4961, 0.9883, 0.4961, 0.8438, 0.4492, 0.8438, 0.4492, 0.9883, 0.4492, 0.8438, 0.4492, 0.8438, 0.4492, 0.9883, 0.4492, 0.9883, 0.4492, 0.8438, 0.4961, 0.9883, 0.4492, 0.9883, 0.4492, 0.9883, 0.4961, 0.9883, 0.4961, 0.9883, 0.4492, 0.9883, 0.4961, 0.8438, 0.4961, 0.9883, 0.4961, 0.9883, 0.4961, 0.8438, 0.4961, 0.8438, 0.4961, 0.9883, 0.4492, 0.8438, 0.4961, 0.8438, 0.4961, 0.8438, 0.4492, 0.8438, 0.4492, 0.8438, 0.4961, 0.8438, 0.4961, 0.9883, 0.4492, 0.8438, 0.4492, 0.9883, 0.4961, 0.9883, 0.4961, 0.8438, 0.4492, 0.8438, 0.4492, 0.9883, 0.4492, 0.8438, 0.4492, 0.8438, 0.4492, 0.9883, 0.4492, 0.9883, 0.4492, 0.8438, 0.4961, 0.9883, 0.4492, 0.9883, 0.4492, 0.9883, 0.4961, 0.9883, 0.4961, 0.9883, 0.4492, 0.9883, 0.4961, 0.8438, 0.4961, 0.9883, 0.4961, 0.9883, 0.4961, 0.8438, 0.4961, 0.8438, 0.4961, 0.9883, 0.4492, 0.8438, 0.4961, 0.8438, 0.4961, 0.8438, 0.4492, 0.8438, 0.4492, 0.8438, 0.4961, 0.8438, 0.834, 0.9023, 0.9688, 0.8672, 0.834, 0.8672, 0.834, 0.9023, 0.9688, 0.9023, 0.9688, 0.8672, 0.9824, 0.8672, 0.9688, 0.9023, 0.9824, 0.9023, 0.9824, 0.8672, 0.9688, 0.8672, 0.9688, 0.9023, 0.9961, 0.8672, 0.9824, 0.9023, 0.9961, 0.9023, 0.9961, 0.8672, 0.9824, 0.8672, 0.9824, 0.9023, 0.9824, 0.832, 0.9688, 0.8672, 0.9824, 0.8672, 0.9824, 0.832, 0.9688, 0.832, 0.9688, 0.8672, 0.9688, 0.832, 0.834, 0.8672, 0.9688, 0.8672, 0.9688, 0.832, 0.834, 0.832, 0.834, 0.8672, 0.9961, 0.832, 0.9824, 0.8672, 0.9961, 0.8672, 0.9961, 0.832, 0.9824, 0.832, 0.9824, 0.8672, 0.834, 0.7188, 0.9688, 0.6836, 0.834, 0.6836, 0.834, 0.7188, 0.9688, 0.7188, 0.9688, 0.6836, 0.9688, 0.6836, 0.9824, 0.7188, 0.9824, 0.6836, 0.9688, 0.6836, 0.9688, 0.7188, 0.9824, 0.7188, 0.9824, 0.6836, 0.9961, 0.7188, 0.9961, 0.6836, 0.9824, 0.6836, 0.9824, 0.7188, 0.9961, 0.7188, 0.9688, 0.7188, 0.9824, 0.7539, 0.9824, 0.7188, 0.9688, 0.7188, 0.9688, 0.7539, 0.9824, 0.7539, 0.9688, 0.7188, 0.834, 0.7539, 0.9688, 0.7539, 0.9688, 0.7188, 0.834, 0.7188, 0.834, 0.7539, 0.9824, 0.7188, 0.9961, 0.7539, 0.9961, 0.7188, 0.9824, 0.7188, 0.9824, 0.7539, 0.9961, 0.7539, 0.9824, 0.7539, 0.9688, 0.832, 0.9824, 0.832, 0.9824, 0.7539, 0.9688, 0.7539, 0.9688, 0.832, 0.9961, 0.7539, 0.9824, 0.832, 0.9961, 0.832, 0.9961, 0.7539, 0.9824, 0.7539, 0.9824, 0.832, 0.834, 0.832, 0.9688, 0.7539, 0.834, 0.7539, 0.834, 0.832, 0.9688, 0.832, 0.9688, 0.7539, 0.8672, 0.4297, 0.8672, 0.4375, 0.8672, 0.4375, 0.8672, 0.4297, 0.8672, 0.4297, 0.8672, 0.4375, 0.8672, 0.4297, 0.8672, 0.3594, 0.8672, 0.4297, 0.8672, 0.4297, 0.8672, 0.375, 0.8672, 0.3594, 0.8672, 0.5859, 0.8672, 0.4375, 0.8672, 0.5859, 0.8672, 0.5859, 0.8672, 0.4375, 0.8672, 0.4375, 0.8672, 0.3594, 0.8477, 0.3633, 0.8691, 0.3555, 0.8672, 0.3594, 0.8477, 0.3711, 0.8477, 0.3633, 0.8672, 0.3594, 0.8496, 0.375, 0.8477, 0.3711, 0.8672, 0.3594, 0.8672, 0.375, 0.8496, 0.375, 0.8496, 0.4297, 0.8672, 0.4375, 0.8496, 0.4375, 0.8496, 0.4297, 0.8672, 0.4297, 0.8672, 0.4375, 0.8496, 0.4297, 0.8672, 0.375, 0.8672, 0.4297, 0.8496, 0.4297, 0.8496, 0.375, 0.8672, 0.375, 0.8496, 0.4375, 0.8672, 0.5859, 0.8496, 0.5859, 0.8496, 0.4375, 0.8672, 0.4375, 0.8672, 0.5859, 0.8477, 0.4297, 0.8496, 0.4375, 0.8477, 0.4375, 0.8477, 0.4297, 0.8496, 0.4297, 0.8496, 0.4375, 0.8477, 0.4297, 0.8496, 0.375, 0.8496, 0.4297, 0.8477, 0.4297, 0.8477, 0.3711, 0.8496, 0.375, 0.8477, 0.4375, 0.8496, 0.5859, 0.8477, 0.5859, 0.8477, 0.4375, 0.8496, 0.4375, 0.8496, 0.5859, 0.5898, 0.1719, 0.502, 0.1992, 0.6133, 0.1992, 0.5898, 0.1719, 0.5059, 0.1719, 0.502, 0.1992, 0.6836, 0.3633, 0.7969, 0.332, 0.6836, 0.3008, 0.7969, 0.3633, 0.7969, 0.332, 0.6836, 0.3633, 0.8262, 0.3633, 0.8359, 0.3516, 0.8262, 0.3437, 0.8262, 0.3633, 0.8398, 0.3633, 0.8359, 0.3516, 0.6836, 0.543, 0.7969, 0.4727, 0.6836, 0.4727, 0.6836, 0.543, 0.7969, 0.543, 0.7969, 0.4727, 0.6484, 0.25, 0.502, 0.3125, 0.6836, 0.3008, 0.6484, 0.25, 0.502, 0.25, 0.502, 0.3125, 0.7969, 0.4727, 0.8262, 0.3633, 0.7969, 0.3633, 0.7969, 0.4727, 0.8262, 0.4727, 0.8262, 0.3633, 0.502, 0.4727, 0.6836, 0.3633, 0.502, 0.3633, 0.502, 0.4727, 0.6836, 0.4727, 0.6836, 0.3633, 0.7969, 0.3633, 0.8262, 0.3437, 0.7969, 0.332, 0.7969, 0.3633, 0.8262, 0.3633, 0.8262, 0.3437, 0.6836, 0.4727, 0.7969, 0.3633, 0.6836, 0.3633, 0.6836, 0.4727, 0.7969, 0.4727, 0.7969, 0.3633, 0.8262, 0.4727, 0.7969, 0.543, 0.8262, 0.543, 0.8262, 0.4727, 0.7969, 0.4727, 0.7969, 0.543, 0.502, 0.3125, 0.6836, 0.3633, 0.6836, 0.3008, 0.502, 0.3125, 0.502, 0.3633, 0.6836, 0.3633, 0.502, 0.543, 0.6836, 0.4727, 0.502, 0.4727, 0.502, 0.543, 0.6836, 0.543, 0.6836, 0.4727, 0.6133, 0.1992, 0.502, 0.25, 0.6484, 0.25, 0.6133, 0.1992, 0.502, 0.1992, 0.502, 0.25, 0.9941, 0.5742, 0.9688, 0.6211, 0.9941, 0.6211, 0.9941, 0.5742, 0.9688, 0.5742, 0.9688, 0.6211, 0.9102, 0.003906, 0.875, 0.5156, 0.9102, 0.5156, 0.9102, 0.003906, 0.875, 0.003906, 0.875, 0.5156, 0.8848, 0.6211, 0.9102, 0.5742, 0.8789, 0.5742, 0.8848, 0.6211, 0.9102, 0.6211, 0.9102, 0.5742, 0.9941, 0.5742, 0.9688, 0.003906, 0.9688, 0.5742, 0.9941, 0.5742, 0.9941, 0.003906, 0.9688, 0.003906, 0.9941, 0.6211, 0.9688, 0.6523, 0.9961, 0.668, 0.9941, 0.6211, 0.9688, 0.6211, 0.9688, 0.6523, 0.9688, 0.5742, 0.9102, 0.6211, 0.9688, 0.6211, 0.9688, 0.5742, 0.9102, 0.5742, 0.9102, 0.6211, 0.9102, 0.003906, 0.9688, 0.5742, 0.9688, 0.003906, 0.9102, 0.003906, 0.9102, 0.5742, 0.9688, 0.5742, 0.9688, 0.6211, 0.9102, 0.6523, 0.9688, 0.6523, 0.9688, 0.6211, 0.9102, 0.6211, 0.9102, 0.6523, 0.9102, 0.6523, 0.8848, 0.6211, 0.8906, 0.668, 0.9102, 0.6523, 0.9102, 0.6211, 0.8848, 0.6211, 0.8789, 0.5742, 0.9102, 0.5156, 0.875, 0.5156, 0.8789, 0.5742, 0.9102, 0.5742, 0.9102, 0.5156, 0.8672, 0.4375, 0.8672, 0.4297, 0.8672, 0.4375, 0.8672, 0.4375, 0.8672, 0.4297, 0.8672, 0.4297, 0.8672, 0.3594, 0.8672, 0.4297, 0.8672, 0.4297, 0.8672, 0.3594, 0.8672, 0.375, 0.8672, 0.4297, 0.8672, 0.4375, 0.8672, 0.5859, 0.8672, 0.5859, 0.8672, 0.4375, 0.8672, 0.4375, 0.8672, 0.5859, 0.8477, 0.3633, 0.8672, 0.3594, 0.8691, 0.3555, 0.8477, 0.3633, 0.8477, 0.3711, 0.8672, 0.3594, 0.8496, 0.375, 0.8672, 0.3594, 0.8477, 0.3711, 0.8672, 0.375, 0.8672, 0.3594, 0.8496, 0.375, 0.8672, 0.4375, 0.8496, 0.4297, 0.8496, 0.4375, 0.8672, 0.4375, 0.8672, 0.4297, 0.8496, 0.4297, 0.8672, 0.375, 0.8496, 0.4297, 0.8672, 0.4297, 0.8672, 0.375, 0.8496, 0.375, 0.8496, 0.4297, 0.8672, 0.5859, 0.8496, 0.4375, 0.8496, 0.5859, 0.8672, 0.5859, 0.8672, 0.4375, 0.8496, 0.4375, 0.8496, 0.4375, 0.8477, 0.4297, 0.8477, 0.4375, 0.8496, 0.4375, 0.8496, 0.4297, 0.8477, 0.4297, 0.8496, 0.375, 0.8477, 0.4297, 0.8496, 0.4297, 0.8496, 0.375, 0.8477, 0.3711, 0.8477, 0.4297, 0.8496, 0.5859, 0.8477, 0.4375, 0.8477, 0.5859, 0.8496, 0.5859, 0.8496, 0.4375, 0.8477, 0.4375, 0.8516, 0.1719, 0.8535, 0.1953, 0.8535, 0.1719, 0.8516, 0.1719, 0.8516, 0.1953, 0.8535, 0.1953, 0.8555, 0.1719, 0.8574, 0.1953, 0.8574, 0.1719, 0.8555, 0.1719, 0.8555, 0.1953, 0.8574, 0.1953, 0.8613, 0.1758, 0.8613, 0.1992, 0.8613, 0.1758, 0.8613, 0.1758, 0.8613, 0.1992, 0.8613, 0.1992, 0.8477, 0.1758, 0.8477, 0.1992, 0.8477, 0.1758, 0.8477, 0.1758, 0.8477, 0.1992, 0.8477, 0.1992, 0.7734, 0.9219, 0.8145, 0.9492, 0.8184, 0.9219, 0.7734, 0.9219, 0.7734, 0.957, 0.8145, 0.9492, 0.7676, 0.9219, 0.6641, 0.9766, 0.7676, 0.957, 0.7676, 0.9219, 0.6641, 0.9219, 0.6641, 0.9766, 0.7734, 0.9219, 0.8223, 0.8477, 0.7734, 0.8477, 0.7734, 0.9219, 0.8184, 0.9219, 0.8223, 0.8477, 0.6641, 0.6094, 0.7676, 0.8477, 0.7734, 0.5898, 0.6641, 0.6094, 0.6641, 0.8477, 0.7676, 0.8477, 0.7734, 0.8477, 0.8262, 0.5547, 0.7734, 0.5898, 0.7734, 0.8477, 0.8223, 0.8477, 0.8262, 0.5547, 0.7676, 0.9219, 0.6641, 0.8477, 0.6641, 0.9219, 0.7676, 0.9219, 0.7676, 0.8477, 0.6641, 0.8477, 0.5137, 0.9492, 0.5547, 0.9219, 0.5098, 0.9219, 0.5137, 0.9492, 0.5547, 0.957, 0.5547, 0.9219, 0.6641, 0.9766, 0.5605, 0.9219, 0.5605, 0.957, 0.6641, 0.9766, 0.6641, 0.9219, 0.5605, 0.9219, 0.5059, 0.8477, 0.5547, 0.9219, 0.5547, 0.8477, 0.5059, 0.8477, 0.5098, 0.9219, 0.5547, 0.9219, 0.5605, 0.8477, 0.6641, 0.6094, 0.5547, 0.5898, 0.5605, 0.8477, 0.6641, 0.8477, 0.6641, 0.6094, 0.502, 0.5547, 0.5547, 0.8477, 0.5547, 0.5898, 0.502, 0.5547, 0.5059, 0.8477, 0.5547, 0.8477, 0.6641, 0.8477, 0.5605, 0.9219, 0.6641, 0.9219, 0.6641, 0.8477, 0.5605, 0.8477, 0.5605, 0.9219, 0.7734, 0.9688, 0.8145, 0.9492, 0.7734, 0.957, 0.8184, 0.9609, 0.8145, 0.9492, 0.7734, 0.9688, 0.7676, 0.9727, 0.6641, 0.9766, 0.6641, 0.9883, 0.7676, 0.9727, 0.7676, 0.957, 0.6641, 0.9766, 0.5137, 0.9492, 0.5547, 0.9688, 0.5547, 0.957, 0.5137, 0.9492, 0.5098, 0.9609, 0.5547, 0.9688, 0.6641, 0.9766, 0.5605, 0.9727, 0.6641, 0.9883, 0.6641, 0.9766, 0.5605, 0.957, 0.5605, 0.9727, 0.7676, 0.8438, 0.7734, 0.8438, 0.7734, 0.5898, 0.7734, 0.8438, 0.7676, 0.9219, 0.7734, 0.9219, 0.7734, 0.8438, 0.7676, 0.8438, 0.7676, 0.9219, 0.7734, 0.9219, 0.7676, 0.957, 0.7734, 0.957, 0.7734, 0.9219, 0.7676, 0.9219, 0.7676, 0.957, 0.5547, 0.8438, 0.5605, 0.8438, 0.5547, 0.5898, 0.5605, 0.9219, 0.5547, 0.8438, 0.5547, 0.9219, 0.5605, 0.9219, 0.5605, 0.8438, 0.5547, 0.8438, 0.5605, 0.957, 0.5547, 0.9219, 0.5547, 0.957, 0.5605, 0.957, 0.5605, 0.9219, 0.5547, 0.9219, 0.7734, 0.9688, 0.7676, 0.957, 0.7676, 0.9727, 0.7734, 0.9688, 0.7734, 0.957, 0.7676, 0.957, 0.5605, 0.957, 0.5547, 0.9688, 0.5605, 0.9727, 0.5605, 0.957, 0.5547, 0.957, 0.5547, 0.9688, 0.8708, 0.7541, 0.9699, 0.7541, 0.9699, 0.8532, 0.8708, 0.7541, 0.9699, 0.7541, 0.9699, 0.8532, 0.8708, 0.7541, 0.9699, 0.7541, 0.9699, 0.8532, 0.8708, 0.7541, 0.9699, 0.7541, 0.9699, 0.8532, 0.8708, 0.7541, 0.9699, 0.7541, 0.9699, 0.8532, 0.9699, 0.8532, 0.8708, 0.8532, 0.8708, 0.7541, 0.9699, 0.8532, 0.8708, 0.8532, 0.8708, 0.7541, 0.9699, 0.8532, 0.8708, 0.8532, 0.8708, 0.7541, 0.9699, 0.8532, 0.8708, 0.8532, 0.8708, 0.7541, 0.9699, 0.8532, 0.8708, 0.8532, 0.8708, 0.7541, 0.9699, 0.8532, 0.8708, 0.8532, 0.8708, 0.7541, 0.9699, 0.8532, 0.8708, 0.8532, 0.8708, 0.7541, 0.9699, 0.8532, 0.8708, 0.8532, 0.8708, 0.7541, 0.9699, 0.8532, 0.8708, 0.8532, 0.8708, 0.7541, 0.9699, 0.8532, 0.8708, 0.8532, 0.8708, 0.7541, 0.9699, 0.8532, 0.8708, 0.8532, 0.8708, 0.7541, 0.8708, 0.7541, 0.9699, 0.7541, 0.9699, 0.8532, 0.8708, 0.7541, 0.9699, 0.7541, 0.9699, 0.8532, 0.2502, 0.297, 0.2502, 0.2882, 0.2502, 0.297, 0.2502, 0.2882, 0.2502, 0.297, 0.2502, 0.2882, 0.2469, 0.297, 0.2469, 0.2882, 0.2469, 0.297, 0.2469, 0.2882, 0.2469, 0.297, 0.2469, 0.2882, 0.2502, 0.297, 0.2502, 0.2882, 0.2469, 0.297, 0.2469, 0.2882, 0.2469, 0.297, 0.2502, 0.2882, 0.2502, 0.2882, 0.2578, 0.2767, 0.2502, 0.2882, 0.2578, 0.2767, 0.2502, 0.2882, 0.2578, 0.2767, 0.2469, 0.2882, 0.2546, 0.2767, 0.2502, 0.2882, 0.2578, 0.2767, 0.2502, 0.2882, 0.2546, 0.2767, 0.2469, 0.2882, 0.2546, 0.2767, 0.2469, 0.2882, 0.2546, 0.2767, 0.2469, 0.2882, 0.2546, 0.2767, 0.2502, 0.2882, 0.2578, 0.2767, 0.2469, 0.2882, 0.2546, 0.2767, 0.2469, 0.2882, 0.2578, 0.2767, 0.2578, 0.3076, 0.2502, 0.297, 0.2578, 0.3076, 0.2502, 0.297, 0.2578, 0.3076, 0.2502, 0.297, 0.2546, 0.3076, 0.2469, 0.297, 0.2578, 0.3076, 0.2502, 0.297, 0.2578, 0.3076, 0.2469, 0.297, 0.2546, 0.3076, 0.2469, 0.297, 0.2546, 0.3076, 0.2469, 0.297, 0.2546, 0.3076, 0.2469, 0.297, 0.2578, 0.3076, 0.2502, 0.297, 0.2546, 0.3076, 0.2469, 0.297, 0.2546, 0.3076, 0.2502, 0.297, 0.8708, 0.7541, 0.9699, 0.7541, 0.9699, 0.8532, 0.8708, 0.7541, 0.9699, 0.7541, 0.9699, 0.8532, 0.8708, 0.7541, 0.9699, 0.7541, 0.9699, 0.8532, 0.8708, 0.7541, 0.9699, 0.7541, 0.9699, 0.8532, 0.8708, 0.7541, 0.9699, 0.7541, 0.9699, 0.8532, 0.9699, 0.8532, 0.8708, 0.8532, 0.8708, 0.7541, 0.9699, 0.8532, 0.8708, 0.8532, 0.8708, 0.7541, 0.8708, 0.7541, 0.9699, 0.7541, 0.9699, 0.8532, 0.9699, 0.8532, 0.8708, 0.8532, 0.8708, 0.7541, 0.9699, 0.8532, 0.8708, 0.8532, 0.8708, 0.7541, 0.9699, 0.8532, 0.8708, 0.8532, 0.8708, 0.7541, 0.9699, 0.8532, 0.8708, 0.8532, 0.8708, 0.7541, 0.9699, 0.8532, 0.8708, 0.8532, 0.8708, 0.7541, 0.9699, 0.8532, 0.8708, 0.8532, 0.8708, 0.7541, 0.9699, 0.8532, 0.8708, 0.8532, 0.8708, 0.7541, 0.9699, 0.8532, 0.8708, 0.8532, 0.8708, 0.7541, 0.8708, 0.7541, 0.9699, 0.7541, 0.9699, 0.8532, 0.8708, 0.7541, 0.9699, 0.7541, 0.9699, 0.8532, 0.2761, 0.2882, 0.2761, 0.297, 0.2761, 0.2882, 0.2761, 0.297, 0.2761, 0.2882, 0.2761, 0.297, 0.2793, 0.2882, 0.2793, 0.297, 0.2793, 0.2882, 0.2793, 0.297, 0.2793, 0.2882, 0.2793, 0.297, 0.2761, 0.2882, 0.2761, 0.297, 0.2793, 0.2882, 0.2793, 0.297, 0.2793, 0.2882, 0.2761, 0.297, 0.2761, 0.297, 0.2685, 0.3076, 0.2761, 0.297, 0.2685, 0.3076, 0.2761, 0.297, 0.2685, 0.3076, 0.2793, 0.297, 0.2718, 0.3076, 0.2761, 0.297, 0.2685, 0.3076, 0.2761, 0.297, 0.2718, 0.3076, 0.2793, 0.297, 0.2718, 0.3076, 0.2793, 0.297, 0.2718, 0.3076, 0.2793, 0.297, 0.2718, 0.3076, 0.2761, 0.297, 0.2685, 0.3076, 0.2793, 0.297, 0.2718, 0.3076, 0.2793, 0.297, 0.2685, 0.3076, 0.2685, 0.2768, 0.2761, 0.2882, 0.2685, 0.2768, 0.2761, 0.2882, 0.2685, 0.2768, 0.2761, 0.2882, 0.2718, 0.2768, 0.2793, 0.2882, 0.2685, 0.2768, 0.2761, 0.2882, 0.2685, 0.2768, 0.2793, 0.2882, 0.2718, 0.2768, 0.2793, 0.2882, 0.2718, 0.2768, 0.2793, 0.2882, 0.2718, 0.2768, 0.2793, 0.2882, 0.2685, 0.2768, 0.2761, 0.2882, 0.2718, 0.2768, 0.2793, 0.2882, 0.2718, 0.2768, 0.2761, 0.2882])
me_body0_prm0_material_1.materials.append(mat_material_1)
me_body0_prm0_material_1.use_remesh_preserve_volume = False
me_body0_prm0_material_1.use_remesh_preserve_attributes = False
me_body0_prm0_material_1.use_mirror_vertex_groups = False
me_body0_prm0_material_1.update()

# ---- objects
ob_body0_prm0_material_1 = bpy.data.objects.new('Body0.prm0_Material#1', me_body0_prm0_material_1)
ob_lamp = bpy.data.objects.new('Lamp', light_spot)
ob_camera = bpy.data.objects.new('Camera', cam_camera)

# ---- transforms, parenting, visibility, modifiers, constraints
ob_body0_prm0_material_1.location = (0.0, 0.0, 0.0)
ob_body0_prm0_material_1.lock_rotations_4d = False
ob_body0_prm0_material_1.empty_display_type = 'ARROWS'
ob_body0_prm0_material_1.lineart.crease_threshold = 0.0
ob_lamp.location = (4.076, 1.005, 5.904)
ob_lamp.rotation_euler = (0.6503, 0.05522, 1.866)
ob_lamp.lock_rotations_4d = False
ob_lamp.empty_display_type = 'ARROWS'
ob_lamp.color = (0.0, 0.0, 0.0, 0.0)
ob_lamp.lineart.crease_threshold = 0.0
ob_camera.location = (7.481, -6.508, 5.344)
ob_camera.rotation_euler = (1.109, 0.01082, 0.8149)
ob_camera.lock_rotations_4d = False
ob_camera.empty_display_type = 'ARROWS'
ob_camera.color = (0.0, 0.0, 0.0, 0.0)
ob_camera.display_type = 'WIRE'
ob_camera.lineart.crease_threshold = 0.0

# ---- collection membership
col_collection_1.objects.link(ob_body0_prm0_material_1)
col_collection_1.objects.link(ob_lamp)
col_collection_1.objects.link(ob_camera)

# ---- scene / render settings (as saved in the file)
scene.camera = ob_camera
scene.frame_start = 1; scene.frame_end = 250; scene.frame_set(1)
scene.render.engine = 'BLENDER_EEVEE_NEXT'
scene.render.image_settings.file_format = 'JPEG'
scene.render.image_settings.color_mode = 'RGB'
scene.render.image_settings.compression = 90
scene.render.resolution_x = 800
scene.render.resolution_y = 600
scene.render.pixel_aspect_x = 100.0
scene.render.pixel_aspect_y = 100.0
scene.render.fps = 25
scene.render.dither_intensity = 0.0
scene.render.use_compositing = False
scene.render.use_sequencer = False
scene.render.bake_margin = 2
scene.render.bake_bias = 0.0
scene.render.use_stamp_time = False
scene.render.use_stamp_date = False
scene.render.use_stamp_frame = False
scene.render.use_stamp_camera = False
scene.render.use_stamp_scene = False
scene.render.use_stamp_filename = False
scene.render.use_stamp_render_time = False
scene.render.stamp_font_size = 0
scene.cycles.use_denoising = False
scene.cycles.samples = 10
scene.cycles.sampling_pattern = 'TABULATED_SOBOL'
scene.cycles.light_sampling_threshold = 0.0
scene.cycles.use_adaptive_sampling = False
scene.cycles.use_light_tree = False
scene.cycles.blur_glossy = 0.0
scene.cycles.volume_bounces = 1
scene.cycles.pixel_filter_type = 'GAUSSIAN'
scene.cycles.sample_clamp_indirect = 0.0
scene.view_settings.view_transform = 'Raw'
bpy.context.view_layer.update()
